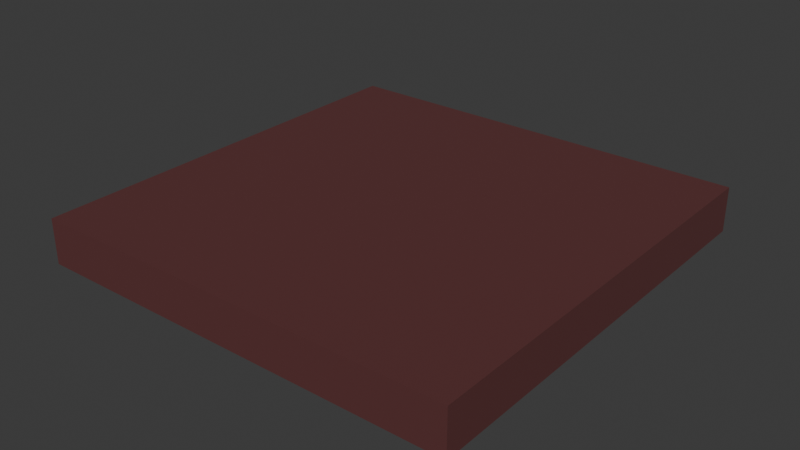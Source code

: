 # Source: floor.blend  (saved by Blender 5.0.118; exported with 4.5.12 LTS)
import bpy
from mathutils import Matrix  # noqa: F401  (used for matrix-valued properties, if any)

bpy.ops.wm.read_factory_settings(use_empty=True)
scene = bpy.context.scene
scene.name = 'Scene'

# ---- collections
col_collection = bpy.data.collections.new('Collection'); scene.collection.children.link(col_collection)

# ---- materials (node trees are filled in below, after node groups)
mat_material_008 = bpy.data.materials.new('Material.008')

# ---- material node trees
mat_material_008.use_nodes = True; mat_material_008.node_tree.nodes.clear()
_N = mat_material_008.node_tree.nodes; _L = mat_material_008.node_tree.links
n0 = _N.new('ShaderNodeBsdfPrincipled'); n0.name = 'Principled BSDF'; n0.location = (-200, 100)
n0.inputs[0].default_value = (0.1191, 0.03841, 0.03841, 1.0)
n1 = _N.new('ShaderNodeOutputMaterial'); n1.name = 'Material Output'; n1.location = (200, 100)
_L.new(n0.outputs[0], n1.inputs[0])
n1.is_active_output = True

# ---- world
world_world = bpy.data.worlds.new('World'); scene.world = world_world
world_world.use_nodes = True; world_world.node_tree.nodes.clear()
_N = world_world.node_tree.nodes; _L = world_world.node_tree.links
n0 = _N.new('ShaderNodeOutputWorld'); n0.name = 'World Output'; n0.location = (200, 100)
n1 = _N.new('ShaderNodeBackground'); n1.name = 'Background'; n1.location = (-200, 100)
n1.inputs[0].default_value = (0.05088, 0.05088, 0.05088, 1.0)
_L.new(n1.outputs[0], n0.inputs[0])
n0.is_active_output = True
world_world.color = (0.05088, 0.05088, 0.05088)
world_world.sun_shadow_jitter_overblur = 0.0

# ---- meshes
me_cube_008 = bpy.data.meshes.new('Cube.008')
me_cube_008.from_pydata([(-1.0, -1.0, -1.0), (-1.0, -1.0, 0.3878), (-1.0, 1.0, -1.0), (-1.0, 1.0, 0.3878), (1.0, -1.0, -1.0), (1.0, -1.0, 0.3878), (1.0, 1.0, -1.0), (1.0, 1.0, 0.3878)], [], [(0, 1, 3, 2), (2, 3, 7, 6), (6, 7, 5, 4), (4, 5, 1, 0), (2, 6, 4, 0), (7, 3, 1, 5)])
_uv = me_cube_008.uv_layers.new(name='UVMap')
_uv.uv.foreach_set('vector', [0.375, 0.0, 0.625, 0.0, 0.625, 0.25, 0.375, 0.25, 0.375, 0.25, 0.625, 0.25, 0.625, 0.5, 0.375, 0.5, 0.375, 0.5, 0.625, 0.5, 0.625, 0.75, 0.375, 0.75, 0.375, 0.75, 0.625, 0.75, 0.625, 1.0, 0.375, 1.0, 0.125, 0.5, 0.375, 0.5, 0.375, 0.75, 0.125, 0.75, 0.625, 0.5, 0.875, 0.5, 0.875, 0.75, 0.625, 0.75])
me_cube_008.materials.append(mat_material_008)
me_cube_008.materials.append(None)
me_cube_008.update()

# ---- objects
ob_cube = bpy.data.objects.new('Cube', me_cube_008)

# ---- transforms, parenting, visibility, modifiers, constraints
ob_cube.location = (0.0, 0.0, -0.152)
ob_cube.rotation_euler = (0.0, 0.0, 0.01261)
ob_cube.scale = (6.588, 6.599, 1.0)

# ---- collection membership
col_collection.objects.link(ob_cube)

# ---- scene / render settings (as saved in the file)
scene.frame_start = 1; scene.frame_end = 250; scene.frame_set(1)
scene.render.engine = 'BLENDER_EEVEE_NEXT'
scene.render.bake_bias = 0.0
scene.render.bake_samples = 0
scene.cycles.sampling_pattern = 'TABULATED_SOBOL'
scene.eevee.use_volume_custom_range = False
bpy.context.view_layer.update()

# ---- added for rendering (the .blend has no active camera and no usable light): camera, sun
cam_auto = bpy.data.cameras.new('AutoCamera')
cam_auto.lens = 50.0
cam_auto.sensor_width = 36.0
cam_auto.clip_end = 1000.0
ob_auto_camera = bpy.data.objects.new('AutoCamera', cam_auto)
scene.collection.objects.link(ob_auto_camera)
ob_auto_camera.location = (17.5178, -21.0214, 13.5561)
ob_auto_camera.rotation_euler = (1.09748, -7.21219e-08, 0.694738)
scene.camera = ob_auto_camera
light_auto_sun = bpy.data.lights.new('AutoSun', 'SUN')
light_auto_sun.energy = 3.0
light_auto_sun.angle = 0.0523599
ob_auto_sun = bpy.data.objects.new('AutoSun', light_auto_sun)
scene.collection.objects.link(ob_auto_sun)
ob_auto_sun.rotation_euler = (0.872665, 0.174533, 0.523599)
bpy.context.view_layer.update()
